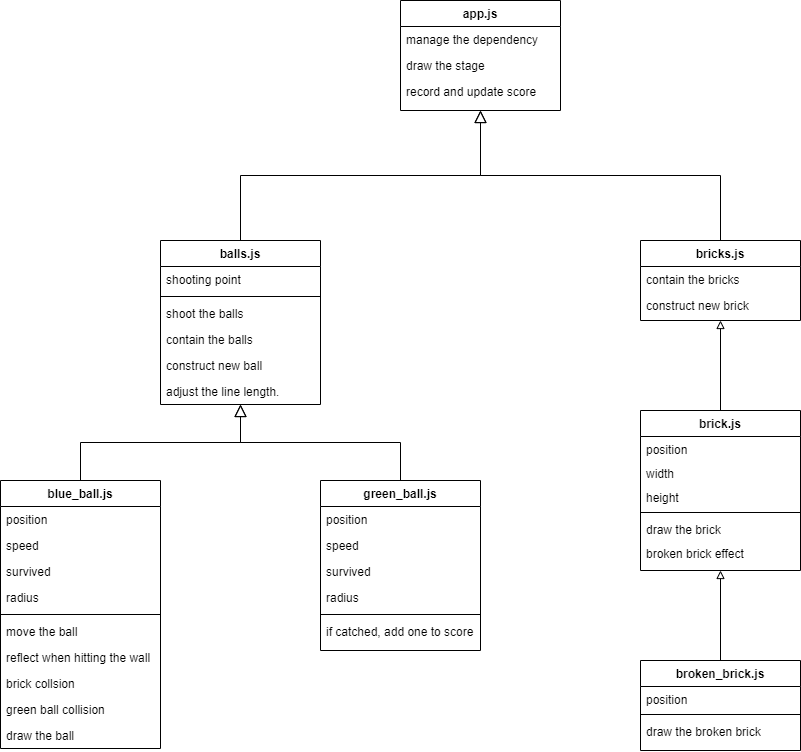

The diagram above was exported from draw.io. Its source (the exported page's mxGraphModel, read from the mxfile embedded in the PNG):
<mxGraphModel dx="2249" dy="794" grid="1" gridSize="10" guides="1" tooltips="1" connect="1" arrows="1" fold="1" page="1" pageScale="1" pageWidth="827" pageHeight="1169" math="0" shadow="0">
  <root>
    <mxCell id="WIyWlLk6GJQsqaUBKTNV-0" />
    <mxCell id="WIyWlLk6GJQsqaUBKTNV-1" parent="WIyWlLk6GJQsqaUBKTNV-0" />
    <mxCell id="zkfFHV4jXpPFQw0GAbJ--0" value="app.js" style="swimlane;fontStyle=1;align=center;verticalAlign=top;childLayout=stackLayout;horizontal=1;startSize=26;horizontalStack=0;resizeParent=1;resizeLast=0;collapsible=1;marginBottom=0;rounded=0;shadow=0;strokeWidth=1;" parent="WIyWlLk6GJQsqaUBKTNV-1" vertex="1">
      <mxGeometry x="220" y="120" width="160" height="110" as="geometry">
        <mxRectangle x="230" y="140" width="160" height="26" as="alternateBounds" />
      </mxGeometry>
    </mxCell>
    <mxCell id="zkfFHV4jXpPFQw0GAbJ--1" value="manage the dependency&#10;" style="text;align=left;verticalAlign=top;spacingLeft=4;spacingRight=4;overflow=hidden;rotatable=0;points=[[0,0.5],[1,0.5]];portConstraint=eastwest;" parent="zkfFHV4jXpPFQw0GAbJ--0" vertex="1">
      <mxGeometry y="26" width="160" height="26" as="geometry" />
    </mxCell>
    <mxCell id="zkfFHV4jXpPFQw0GAbJ--2" value="draw the stage" style="text;align=left;verticalAlign=top;spacingLeft=4;spacingRight=4;overflow=hidden;rotatable=0;points=[[0,0.5],[1,0.5]];portConstraint=eastwest;rounded=0;shadow=0;html=0;" parent="zkfFHV4jXpPFQw0GAbJ--0" vertex="1">
      <mxGeometry y="52" width="160" height="26" as="geometry" />
    </mxCell>
    <mxCell id="zkfFHV4jXpPFQw0GAbJ--3" value="record and update score" style="text;align=left;verticalAlign=top;spacingLeft=4;spacingRight=4;overflow=hidden;rotatable=0;points=[[0,0.5],[1,0.5]];portConstraint=eastwest;rounded=0;shadow=0;html=0;" parent="zkfFHV4jXpPFQw0GAbJ--0" vertex="1">
      <mxGeometry y="78" width="160" height="26" as="geometry" />
    </mxCell>
    <mxCell id="zkfFHV4jXpPFQw0GAbJ--6" value="balls.js" style="swimlane;fontStyle=1;align=center;verticalAlign=top;childLayout=stackLayout;horizontal=1;startSize=26;horizontalStack=0;resizeParent=1;resizeLast=0;collapsible=1;marginBottom=0;rounded=0;shadow=0;strokeWidth=1;" parent="WIyWlLk6GJQsqaUBKTNV-1" vertex="1">
      <mxGeometry x="-20" y="360" width="160" height="164" as="geometry">
        <mxRectangle x="130" y="380" width="160" height="26" as="alternateBounds" />
      </mxGeometry>
    </mxCell>
    <mxCell id="zkfFHV4jXpPFQw0GAbJ--7" value="shooting point" style="text;align=left;verticalAlign=top;spacingLeft=4;spacingRight=4;overflow=hidden;rotatable=0;points=[[0,0.5],[1,0.5]];portConstraint=eastwest;" parent="zkfFHV4jXpPFQw0GAbJ--6" vertex="1">
      <mxGeometry y="26" width="160" height="26" as="geometry" />
    </mxCell>
    <mxCell id="zkfFHV4jXpPFQw0GAbJ--9" value="" style="line;html=1;strokeWidth=1;align=left;verticalAlign=middle;spacingTop=-1;spacingLeft=3;spacingRight=3;rotatable=0;labelPosition=right;points=[];portConstraint=eastwest;" parent="zkfFHV4jXpPFQw0GAbJ--6" vertex="1">
      <mxGeometry y="52" width="160" height="8" as="geometry" />
    </mxCell>
    <mxCell id="zkfFHV4jXpPFQw0GAbJ--10" value="shoot the balls" style="text;align=left;verticalAlign=top;spacingLeft=4;spacingRight=4;overflow=hidden;rotatable=0;points=[[0,0.5],[1,0.5]];portConstraint=eastwest;fontStyle=0" parent="zkfFHV4jXpPFQw0GAbJ--6" vertex="1">
      <mxGeometry y="60" width="160" height="26" as="geometry" />
    </mxCell>
    <mxCell id="FRQDBwHcB4B-vGdvXT06-16" value="contain the balls" style="text;align=left;verticalAlign=top;spacingLeft=4;spacingRight=4;overflow=hidden;rotatable=0;points=[[0,0.5],[1,0.5]];portConstraint=eastwest;" parent="zkfFHV4jXpPFQw0GAbJ--6" vertex="1">
      <mxGeometry y="86" width="160" height="26" as="geometry" />
    </mxCell>
    <mxCell id="zkfFHV4jXpPFQw0GAbJ--11" value="construct new ball" style="text;align=left;verticalAlign=top;spacingLeft=4;spacingRight=4;overflow=hidden;rotatable=0;points=[[0,0.5],[1,0.5]];portConstraint=eastwest;" parent="zkfFHV4jXpPFQw0GAbJ--6" vertex="1">
      <mxGeometry y="112" width="160" height="26" as="geometry" />
    </mxCell>
    <mxCell id="FRQDBwHcB4B-vGdvXT06-17" value="adjust the line length." style="text;align=left;verticalAlign=top;spacingLeft=4;spacingRight=4;overflow=hidden;rotatable=0;points=[[0,0.5],[1,0.5]];portConstraint=eastwest;" parent="zkfFHV4jXpPFQw0GAbJ--6" vertex="1">
      <mxGeometry y="138" width="160" height="26" as="geometry" />
    </mxCell>
    <mxCell id="zkfFHV4jXpPFQw0GAbJ--12" value="" style="endArrow=block;endSize=10;endFill=0;shadow=0;strokeWidth=1;rounded=0;edgeStyle=elbowEdgeStyle;elbow=vertical;" parent="WIyWlLk6GJQsqaUBKTNV-1" source="zkfFHV4jXpPFQw0GAbJ--6" target="zkfFHV4jXpPFQw0GAbJ--0" edge="1">
      <mxGeometry width="160" relative="1" as="geometry">
        <mxPoint x="200" y="203" as="sourcePoint" />
        <mxPoint x="200" y="203" as="targetPoint" />
      </mxGeometry>
    </mxCell>
    <mxCell id="zkfFHV4jXpPFQw0GAbJ--16" value="" style="endArrow=block;endSize=10;endFill=0;shadow=0;strokeWidth=1;rounded=0;edgeStyle=elbowEdgeStyle;elbow=vertical;" parent="WIyWlLk6GJQsqaUBKTNV-1" source="zkfFHV4jXpPFQw0GAbJ--13" target="zkfFHV4jXpPFQw0GAbJ--0" edge="1">
      <mxGeometry width="160" relative="1" as="geometry">
        <mxPoint x="210" y="373" as="sourcePoint" />
        <mxPoint x="310" y="271" as="targetPoint" />
      </mxGeometry>
    </mxCell>
    <mxCell id="FRQDBwHcB4B-vGdvXT06-38" value="" style="edgeStyle=orthogonalEdgeStyle;rounded=0;orthogonalLoop=1;jettySize=auto;html=1;endArrow=block;endFill=0;strokeWidth=1;" parent="WIyWlLk6GJQsqaUBKTNV-1" source="FRQDBwHcB4B-vGdvXT06-36" target="zkfFHV4jXpPFQw0GAbJ--13" edge="1">
      <mxGeometry relative="1" as="geometry" />
    </mxCell>
    <mxCell id="zkfFHV4jXpPFQw0GAbJ--13" value="bricks.js" style="swimlane;fontStyle=1;align=center;verticalAlign=top;childLayout=stackLayout;horizontal=1;startSize=26;horizontalStack=0;resizeParent=1;resizeLast=0;collapsible=1;marginBottom=0;rounded=0;shadow=0;strokeWidth=1;" parent="WIyWlLk6GJQsqaUBKTNV-1" vertex="1">
      <mxGeometry x="460" y="360" width="160" height="80" as="geometry">
        <mxRectangle x="340" y="380" width="170" height="26" as="alternateBounds" />
      </mxGeometry>
    </mxCell>
    <mxCell id="zkfFHV4jXpPFQw0GAbJ--14" value="contain the bricks" style="text;align=left;verticalAlign=top;spacingLeft=4;spacingRight=4;overflow=hidden;rotatable=0;points=[[0,0.5],[1,0.5]];portConstraint=eastwest;" parent="zkfFHV4jXpPFQw0GAbJ--13" vertex="1">
      <mxGeometry y="26" width="160" height="26" as="geometry" />
    </mxCell>
    <mxCell id="YtY-xxova_INeMbUdrzC-15" value="construct new brick " style="text;align=left;verticalAlign=top;spacingLeft=4;spacingRight=4;overflow=hidden;rotatable=0;points=[[0,0.5],[1,0.5]];portConstraint=eastwest;" vertex="1" parent="zkfFHV4jXpPFQw0GAbJ--13">
      <mxGeometry y="52" width="160" height="26" as="geometry" />
    </mxCell>
    <mxCell id="FRQDBwHcB4B-vGdvXT06-8" value="blue_ball.js" style="swimlane;fontStyle=1;align=center;verticalAlign=top;childLayout=stackLayout;horizontal=1;startSize=26;horizontalStack=0;resizeParent=1;resizeLast=0;collapsible=1;marginBottom=0;rounded=0;shadow=0;strokeWidth=1;" parent="WIyWlLk6GJQsqaUBKTNV-1" vertex="1">
      <mxGeometry x="-180" y="600" width="160" height="268" as="geometry">
        <mxRectangle x="130" y="380" width="160" height="26" as="alternateBounds" />
      </mxGeometry>
    </mxCell>
    <mxCell id="FRQDBwHcB4B-vGdvXT06-9" value="position" style="text;align=left;verticalAlign=top;spacingLeft=4;spacingRight=4;overflow=hidden;rotatable=0;points=[[0,0.5],[1,0.5]];portConstraint=eastwest;" parent="FRQDBwHcB4B-vGdvXT06-8" vertex="1">
      <mxGeometry y="26" width="160" height="26" as="geometry" />
    </mxCell>
    <mxCell id="FRQDBwHcB4B-vGdvXT06-18" value="speed" style="text;align=left;verticalAlign=top;spacingLeft=4;spacingRight=4;overflow=hidden;rotatable=0;points=[[0,0.5],[1,0.5]];portConstraint=eastwest;" parent="FRQDBwHcB4B-vGdvXT06-8" vertex="1">
      <mxGeometry y="52" width="160" height="26" as="geometry" />
    </mxCell>
    <mxCell id="FRQDBwHcB4B-vGdvXT06-11" value="survived" style="text;align=left;verticalAlign=top;spacingLeft=4;spacingRight=4;overflow=hidden;rotatable=0;points=[[0,0.5],[1,0.5]];portConstraint=eastwest;fontStyle=0" parent="FRQDBwHcB4B-vGdvXT06-8" vertex="1">
      <mxGeometry y="78" width="160" height="26" as="geometry" />
    </mxCell>
    <mxCell id="FRQDBwHcB4B-vGdvXT06-12" value="radius" style="text;align=left;verticalAlign=top;spacingLeft=4;spacingRight=4;overflow=hidden;rotatable=0;points=[[0,0.5],[1,0.5]];portConstraint=eastwest;" parent="FRQDBwHcB4B-vGdvXT06-8" vertex="1">
      <mxGeometry y="104" width="160" height="26" as="geometry" />
    </mxCell>
    <mxCell id="FRQDBwHcB4B-vGdvXT06-30" value="" style="line;html=1;strokeWidth=1;align=left;verticalAlign=middle;spacingTop=-1;spacingLeft=3;spacingRight=3;rotatable=0;labelPosition=right;points=[];portConstraint=eastwest;" parent="FRQDBwHcB4B-vGdvXT06-8" vertex="1">
      <mxGeometry y="130" width="160" height="8" as="geometry" />
    </mxCell>
    <mxCell id="YtY-xxova_INeMbUdrzC-1" value="move the ball" style="text;align=left;verticalAlign=top;spacingLeft=4;spacingRight=4;overflow=hidden;rotatable=0;points=[[0,0.5],[1,0.5]];portConstraint=eastwest;" vertex="1" parent="FRQDBwHcB4B-vGdvXT06-8">
      <mxGeometry y="138" width="160" height="26" as="geometry" />
    </mxCell>
    <mxCell id="YtY-xxova_INeMbUdrzC-2" value="reflect when hitting the wall" style="text;align=left;verticalAlign=top;spacingLeft=4;spacingRight=4;overflow=hidden;rotatable=0;points=[[0,0.5],[1,0.5]];portConstraint=eastwest;" vertex="1" parent="FRQDBwHcB4B-vGdvXT06-8">
      <mxGeometry y="164" width="160" height="26" as="geometry" />
    </mxCell>
    <mxCell id="YtY-xxova_INeMbUdrzC-3" value="brick collsion" style="text;align=left;verticalAlign=top;spacingLeft=4;spacingRight=4;overflow=hidden;rotatable=0;points=[[0,0.5],[1,0.5]];portConstraint=eastwest;" vertex="1" parent="FRQDBwHcB4B-vGdvXT06-8">
      <mxGeometry y="190" width="160" height="26" as="geometry" />
    </mxCell>
    <mxCell id="YtY-xxova_INeMbUdrzC-17" value="green ball collision" style="text;align=left;verticalAlign=top;spacingLeft=4;spacingRight=4;overflow=hidden;rotatable=0;points=[[0,0.5],[1,0.5]];portConstraint=eastwest;" vertex="1" parent="FRQDBwHcB4B-vGdvXT06-8">
      <mxGeometry y="216" width="160" height="26" as="geometry" />
    </mxCell>
    <mxCell id="YtY-xxova_INeMbUdrzC-4" value="draw the ball" style="text;align=left;verticalAlign=top;spacingLeft=4;spacingRight=4;overflow=hidden;rotatable=0;points=[[0,0.5],[1,0.5]];portConstraint=eastwest;" vertex="1" parent="FRQDBwHcB4B-vGdvXT06-8">
      <mxGeometry y="242" width="160" height="26" as="geometry" />
    </mxCell>
    <mxCell id="FRQDBwHcB4B-vGdvXT06-13" value="" style="endArrow=block;endSize=10;endFill=0;shadow=0;strokeWidth=1;rounded=0;edgeStyle=elbowEdgeStyle;elbow=vertical;exitX=0.5;exitY=0;exitDx=0;exitDy=0;entryX=0.5;entryY=1;entryDx=0;entryDy=0;entryPerimeter=0;" parent="WIyWlLk6GJQsqaUBKTNV-1" source="FRQDBwHcB4B-vGdvXT06-8" target="FRQDBwHcB4B-vGdvXT06-17" edge="1">
      <mxGeometry width="160" relative="1" as="geometry">
        <mxPoint x="310" y="645" as="sourcePoint" />
        <mxPoint x="200" y="535" as="targetPoint" />
      </mxGeometry>
    </mxCell>
    <mxCell id="FRQDBwHcB4B-vGdvXT06-51" value="" style="edgeStyle=orthogonalEdgeStyle;rounded=0;orthogonalLoop=1;jettySize=auto;html=1;endArrow=block;endFill=0;strokeWidth=1;" parent="WIyWlLk6GJQsqaUBKTNV-1" source="FRQDBwHcB4B-vGdvXT06-44" target="FRQDBwHcB4B-vGdvXT06-36" edge="1">
      <mxGeometry relative="1" as="geometry" />
    </mxCell>
    <mxCell id="FRQDBwHcB4B-vGdvXT06-36" value="brick.js" style="swimlane;fontStyle=1;align=center;verticalAlign=top;childLayout=stackLayout;horizontal=1;startSize=26;horizontalStack=0;resizeParent=1;resizeLast=0;collapsible=1;marginBottom=0;rounded=0;shadow=0;strokeWidth=1;" parent="WIyWlLk6GJQsqaUBKTNV-1" vertex="1">
      <mxGeometry x="460" y="530" width="160" height="160" as="geometry">
        <mxRectangle x="340" y="380" width="170" height="26" as="alternateBounds" />
      </mxGeometry>
    </mxCell>
    <mxCell id="FRQDBwHcB4B-vGdvXT06-37" value="position" style="text;align=left;verticalAlign=top;spacingLeft=4;spacingRight=4;overflow=hidden;rotatable=0;points=[[0,0.5],[1,0.5]];portConstraint=eastwest;" parent="FRQDBwHcB4B-vGdvXT06-36" vertex="1">
      <mxGeometry y="26" width="160" height="24" as="geometry" />
    </mxCell>
    <mxCell id="FRQDBwHcB4B-vGdvXT06-39" value="width" style="text;align=left;verticalAlign=top;spacingLeft=4;spacingRight=4;overflow=hidden;rotatable=0;points=[[0,0.5],[1,0.5]];portConstraint=eastwest;" parent="FRQDBwHcB4B-vGdvXT06-36" vertex="1">
      <mxGeometry y="50" width="160" height="24" as="geometry" />
    </mxCell>
    <mxCell id="FRQDBwHcB4B-vGdvXT06-40" value="height" style="text;align=left;verticalAlign=top;spacingLeft=4;spacingRight=4;overflow=hidden;rotatable=0;points=[[0,0.5],[1,0.5]];portConstraint=eastwest;" parent="FRQDBwHcB4B-vGdvXT06-36" vertex="1">
      <mxGeometry y="74" width="160" height="24" as="geometry" />
    </mxCell>
    <mxCell id="FRQDBwHcB4B-vGdvXT06-41" value="" style="line;html=1;strokeWidth=1;align=left;verticalAlign=middle;spacingTop=-1;spacingLeft=3;spacingRight=3;rotatable=0;labelPosition=right;points=[];portConstraint=eastwest;" parent="FRQDBwHcB4B-vGdvXT06-36" vertex="1">
      <mxGeometry y="98" width="160" height="8" as="geometry" />
    </mxCell>
    <mxCell id="FRQDBwHcB4B-vGdvXT06-42" value="draw the brick" style="text;align=left;verticalAlign=top;spacingLeft=4;spacingRight=4;overflow=hidden;rotatable=0;points=[[0,0.5],[1,0.5]];portConstraint=eastwest;" parent="FRQDBwHcB4B-vGdvXT06-36" vertex="1">
      <mxGeometry y="106" width="160" height="24" as="geometry" />
    </mxCell>
    <mxCell id="FRQDBwHcB4B-vGdvXT06-43" value="broken brick effect" style="text;align=left;verticalAlign=top;spacingLeft=4;spacingRight=4;overflow=hidden;rotatable=0;points=[[0,0.5],[1,0.5]];portConstraint=eastwest;" parent="FRQDBwHcB4B-vGdvXT06-36" vertex="1">
      <mxGeometry y="130" width="160" height="24" as="geometry" />
    </mxCell>
    <mxCell id="FRQDBwHcB4B-vGdvXT06-44" value="broken_brick.js" style="swimlane;fontStyle=1;align=center;verticalAlign=top;childLayout=stackLayout;horizontal=1;startSize=26;horizontalStack=0;resizeParent=1;resizeLast=0;collapsible=1;marginBottom=0;rounded=0;shadow=0;strokeWidth=1;" parent="WIyWlLk6GJQsqaUBKTNV-1" vertex="1">
      <mxGeometry x="460" y="780" width="160" height="90" as="geometry">
        <mxRectangle x="340" y="380" width="170" height="26" as="alternateBounds" />
      </mxGeometry>
    </mxCell>
    <mxCell id="FRQDBwHcB4B-vGdvXT06-45" value="position" style="text;align=left;verticalAlign=top;spacingLeft=4;spacingRight=4;overflow=hidden;rotatable=0;points=[[0,0.5],[1,0.5]];portConstraint=eastwest;" parent="FRQDBwHcB4B-vGdvXT06-44" vertex="1">
      <mxGeometry y="26" width="160" height="24" as="geometry" />
    </mxCell>
    <mxCell id="FRQDBwHcB4B-vGdvXT06-48" value="" style="line;html=1;strokeWidth=1;align=left;verticalAlign=middle;spacingTop=-1;spacingLeft=3;spacingRight=3;rotatable=0;labelPosition=right;points=[];portConstraint=eastwest;" parent="FRQDBwHcB4B-vGdvXT06-44" vertex="1">
      <mxGeometry y="50" width="160" height="8" as="geometry" />
    </mxCell>
    <mxCell id="FRQDBwHcB4B-vGdvXT06-49" value="draw the broken brick" style="text;align=left;verticalAlign=top;spacingLeft=4;spacingRight=4;overflow=hidden;rotatable=0;points=[[0,0.5],[1,0.5]];portConstraint=eastwest;" parent="FRQDBwHcB4B-vGdvXT06-44" vertex="1">
      <mxGeometry y="58" width="160" height="24" as="geometry" />
    </mxCell>
    <mxCell id="YtY-xxova_INeMbUdrzC-5" value="green_ball.js" style="swimlane;fontStyle=1;align=center;verticalAlign=top;childLayout=stackLayout;horizontal=1;startSize=26;horizontalStack=0;resizeParent=1;resizeLast=0;collapsible=1;marginBottom=0;rounded=0;shadow=0;strokeWidth=1;" vertex="1" parent="WIyWlLk6GJQsqaUBKTNV-1">
      <mxGeometry x="140" y="600" width="160" height="170" as="geometry">
        <mxRectangle x="130" y="380" width="160" height="26" as="alternateBounds" />
      </mxGeometry>
    </mxCell>
    <mxCell id="YtY-xxova_INeMbUdrzC-6" value="position" style="text;align=left;verticalAlign=top;spacingLeft=4;spacingRight=4;overflow=hidden;rotatable=0;points=[[0,0.5],[1,0.5]];portConstraint=eastwest;" vertex="1" parent="YtY-xxova_INeMbUdrzC-5">
      <mxGeometry y="26" width="160" height="26" as="geometry" />
    </mxCell>
    <mxCell id="YtY-xxova_INeMbUdrzC-7" value="speed" style="text;align=left;verticalAlign=top;spacingLeft=4;spacingRight=4;overflow=hidden;rotatable=0;points=[[0,0.5],[1,0.5]];portConstraint=eastwest;" vertex="1" parent="YtY-xxova_INeMbUdrzC-5">
      <mxGeometry y="52" width="160" height="26" as="geometry" />
    </mxCell>
    <mxCell id="YtY-xxova_INeMbUdrzC-8" value="survived" style="text;align=left;verticalAlign=top;spacingLeft=4;spacingRight=4;overflow=hidden;rotatable=0;points=[[0,0.5],[1,0.5]];portConstraint=eastwest;fontStyle=0" vertex="1" parent="YtY-xxova_INeMbUdrzC-5">
      <mxGeometry y="78" width="160" height="26" as="geometry" />
    </mxCell>
    <mxCell id="YtY-xxova_INeMbUdrzC-9" value="radius" style="text;align=left;verticalAlign=top;spacingLeft=4;spacingRight=4;overflow=hidden;rotatable=0;points=[[0,0.5],[1,0.5]];portConstraint=eastwest;" vertex="1" parent="YtY-xxova_INeMbUdrzC-5">
      <mxGeometry y="104" width="160" height="26" as="geometry" />
    </mxCell>
    <mxCell id="YtY-xxova_INeMbUdrzC-10" value="" style="line;html=1;strokeWidth=1;align=left;verticalAlign=middle;spacingTop=-1;spacingLeft=3;spacingRight=3;rotatable=0;labelPosition=right;points=[];portConstraint=eastwest;" vertex="1" parent="YtY-xxova_INeMbUdrzC-5">
      <mxGeometry y="130" width="160" height="8" as="geometry" />
    </mxCell>
    <mxCell id="YtY-xxova_INeMbUdrzC-11" value="if catched, add one to score" style="text;align=left;verticalAlign=top;spacingLeft=4;spacingRight=4;overflow=hidden;rotatable=0;points=[[0,0.5],[1,0.5]];portConstraint=eastwest;" vertex="1" parent="YtY-xxova_INeMbUdrzC-5">
      <mxGeometry y="138" width="160" height="26" as="geometry" />
    </mxCell>
    <mxCell id="YtY-xxova_INeMbUdrzC-16" value="" style="endArrow=block;endSize=10;endFill=0;shadow=0;strokeWidth=1;rounded=0;edgeStyle=elbowEdgeStyle;elbow=vertical;" edge="1" parent="WIyWlLk6GJQsqaUBKTNV-1" source="YtY-xxova_INeMbUdrzC-5" target="zkfFHV4jXpPFQw0GAbJ--6">
      <mxGeometry width="160" relative="1" as="geometry">
        <mxPoint x="-90" y="610" as="sourcePoint" />
        <mxPoint x="70" y="534" as="targetPoint" />
      </mxGeometry>
    </mxCell>
  </root>
</mxGraphModel>